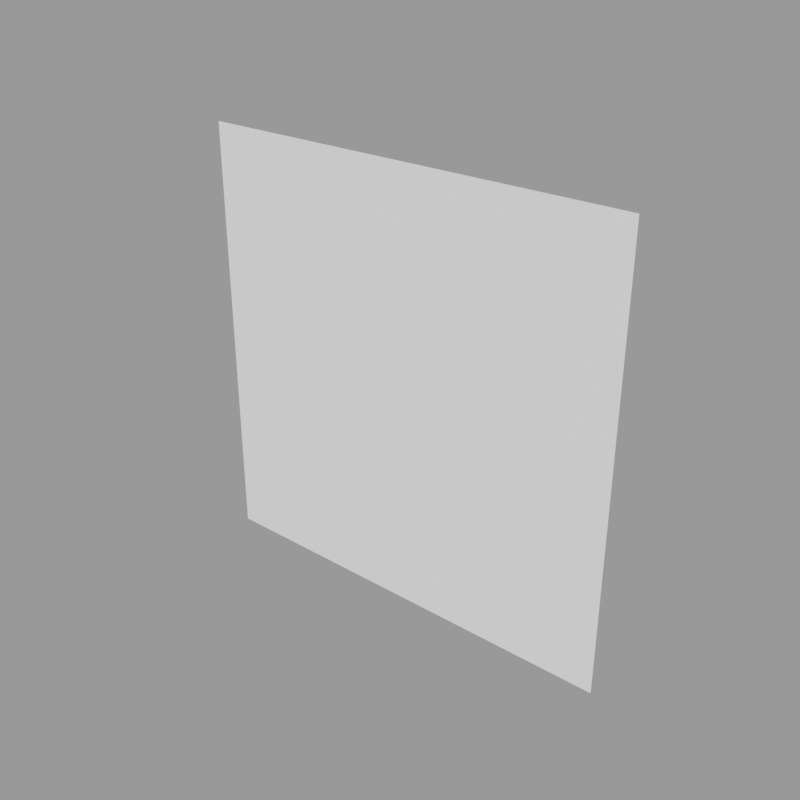 # Source: background_white.blend  (saved by Blender 3.1.7; exported with 4.5.12 LTS)
import bpy
from mathutils import Matrix  # noqa: F401  (used for matrix-valued properties, if any)

bpy.ops.wm.read_factory_settings(use_empty=True)
scene = bpy.context.scene
scene.name = 'Scene'

# ---- collections
col_background = bpy.data.collections.new('background'); scene.collection.children.link(col_background)

# ---- materials (node trees are filled in below, after node groups)
mat_material = bpy.data.materials.new('Material')

# ---- material node trees
mat_material.use_nodes = True; mat_material.node_tree.nodes.clear()
_N = mat_material.node_tree.nodes; _L = mat_material.node_tree.links
n0 = _N.new('ShaderNodeBsdfPrincipled'); n0.name = 'Principled BSDF'; n0.location = (10, 300)
n0.distribution = 'GGX'
n0.subsurface_method = 'RANDOM_WALK_SKIN'
n0.inputs[0].default_value = (1.0, 1.0, 1.0, 1.0)
n0.inputs[2].default_value = 1.0
n0.inputs[3].default_value = 1.45
n0.inputs[27].default_value = (0.0, 0.0, 0.0, 1.0)
n0.inputs[28].default_value = 1.0
n1 = _N.new('ShaderNodeOutputMaterial'); n1.name = 'Material Output'; n1.location = (300, 300)
_L.new(n0.outputs[0], n1.inputs[0])
n1.is_active_output = True

# ---- meshes
me_plane = bpy.data.meshes.new('Plane')
me_plane.from_pydata([(-1.0, -1.0, 0.0), (1.0, -1.0, 0.0), (-1.0, 1.0, 0.0), (1.0, 1.0, 0.0)], [], [(0, 1, 3, 2)])
_uv = me_plane.uv_layers.new(name='UVMap')
_uv.uv.foreach_set('vector', [0.0, 0.0, 1.0, 0.0, 1.0, 1.0, 0.0, 1.0])
me_plane.materials.append(mat_material)
me_plane.update()

# ---- objects
ob_background = bpy.data.objects.new('background', me_plane)

# ---- transforms, parenting, visibility, modifiers, constraints
ob_background.location = (0.0, 2.365, 0.0)
ob_background.rotation_euler = (-1.571, -2.22e-16, 2.22e-16)
ob_background.scale = (-5.145, -5.145, -5.145)

# ---- collection membership
col_background.objects.link(ob_background)

# ---- scene / render settings (as saved in the file)
scene.frame_start = 1; scene.frame_end = 520; scene.frame_set(0)
scene.render.engine = 'CYCLES'
scene.render.resolution_x = 1000
scene.render.resolution_y = 1000
scene.render.film_transparent = True
scene.cycles.samples = 98
scene.cycles.sampling_pattern = 'TABULATED_SOBOL'
scene.cycles.use_adaptive_sampling = False
scene.cycles.use_light_tree = False
scene.cycles.bake_type = 'DIFFUSE'
scene.view_settings.view_transform = 'Filmic'
bpy.context.view_layer.update()

# ---- added for rendering (the .blend has no active camera and no usable light): camera, sun + grey world if the file has none
cam_auto = bpy.data.cameras.new('AutoCamera')
cam_auto.lens = 50.0
cam_auto.sensor_width = 36.0
cam_auto.clip_end = 1000.0
ob_auto_camera = bpy.data.objects.new('AutoCamera', cam_auto)
scene.collection.objects.link(ob_auto_camera)
ob_auto_camera.location = (13.4637, -13.7913, 10.771)
ob_auto_camera.rotation_euler = (1.09748, -7.21219e-08, 0.694738)
scene.camera = ob_auto_camera
light_auto_sun = bpy.data.lights.new('AutoSun', 'SUN')
light_auto_sun.energy = 3.0
light_auto_sun.angle = 0.0523599
ob_auto_sun = bpy.data.objects.new('AutoSun', light_auto_sun)
scene.collection.objects.link(ob_auto_sun)
ob_auto_sun.rotation_euler = (0.872665, 0.174533, 0.523599)
if scene.world is None:
    world_auto = bpy.data.worlds.new('AutoWorld')
    world_auto.color = (0.3, 0.3, 0.3)
    scene.world = world_auto
bpy.context.view_layer.update()
